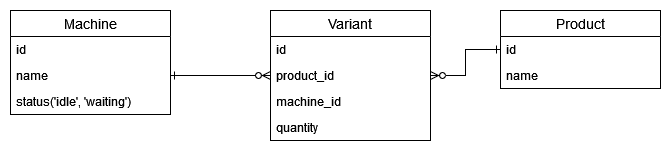

The diagram above was exported from draw.io. Its source (the exported page's mxGraphModel, read from the mxfile embedded in the PNG):
<mxGraphModel dx="1038" dy="564" grid="1" gridSize="10" guides="1" tooltips="1" connect="1" arrows="1" fold="1" page="1" pageScale="1" pageWidth="850" pageHeight="1100" math="0" shadow="0">
  <root>
    <mxCell id="0" />
    <mxCell id="1" parent="0" />
    <mxCell id="LyF3yP75GdOoAugzscH4-1" value="Machine" style="swimlane;fontStyle=0;childLayout=stackLayout;horizontal=1;startSize=26;horizontalStack=0;resizeParent=1;resizeParentMax=0;resizeLast=0;collapsible=1;marginBottom=0;align=center;fontSize=14;" vertex="1" parent="1">
      <mxGeometry x="120" y="150" width="160" height="104" as="geometry" />
    </mxCell>
    <mxCell id="LyF3yP75GdOoAugzscH4-3" value="id" style="text;strokeColor=none;fillColor=none;spacingLeft=4;spacingRight=4;overflow=hidden;rotatable=0;points=[[0,0.5],[1,0.5]];portConstraint=eastwest;fontSize=12;" vertex="1" parent="LyF3yP75GdOoAugzscH4-1">
      <mxGeometry y="26" width="160" height="26" as="geometry" />
    </mxCell>
    <mxCell id="LyF3yP75GdOoAugzscH4-9" value="name" style="text;strokeColor=none;fillColor=none;spacingLeft=4;spacingRight=4;overflow=hidden;rotatable=0;points=[[0,0.5],[1,0.5]];portConstraint=eastwest;fontSize=12;" vertex="1" parent="LyF3yP75GdOoAugzscH4-1">
      <mxGeometry y="52" width="160" height="26" as="geometry" />
    </mxCell>
    <mxCell id="LyF3yP75GdOoAugzscH4-4" value="status('idle', 'waiting')" style="text;strokeColor=none;fillColor=none;spacingLeft=4;spacingRight=4;overflow=hidden;rotatable=0;points=[[0,0.5],[1,0.5]];portConstraint=eastwest;fontSize=12;" vertex="1" parent="LyF3yP75GdOoAugzscH4-1">
      <mxGeometry y="78" width="160" height="26" as="geometry" />
    </mxCell>
    <mxCell id="LyF3yP75GdOoAugzscH4-5" value="Variant" style="swimlane;fontStyle=0;childLayout=stackLayout;horizontal=1;startSize=26;horizontalStack=0;resizeParent=1;resizeParentMax=0;resizeLast=0;collapsible=1;marginBottom=0;align=center;fontSize=14;" vertex="1" parent="1">
      <mxGeometry x="380" y="150" width="160" height="130" as="geometry" />
    </mxCell>
    <mxCell id="LyF3yP75GdOoAugzscH4-6" value="id" style="text;strokeColor=none;fillColor=none;spacingLeft=4;spacingRight=4;overflow=hidden;rotatable=0;points=[[0,0.5],[1,0.5]];portConstraint=eastwest;fontSize=12;" vertex="1" parent="LyF3yP75GdOoAugzscH4-5">
      <mxGeometry y="26" width="160" height="26" as="geometry" />
    </mxCell>
    <mxCell id="LyF3yP75GdOoAugzscH4-7" value="product_id" style="text;strokeColor=none;fillColor=none;spacingLeft=4;spacingRight=4;overflow=hidden;rotatable=0;points=[[0,0.5],[1,0.5]];portConstraint=eastwest;fontSize=12;" vertex="1" parent="LyF3yP75GdOoAugzscH4-5">
      <mxGeometry y="52" width="160" height="26" as="geometry" />
    </mxCell>
    <mxCell id="LyF3yP75GdOoAugzscH4-8" value="machine_id" style="text;strokeColor=none;fillColor=none;spacingLeft=4;spacingRight=4;overflow=hidden;rotatable=0;points=[[0,0.5],[1,0.5]];portConstraint=eastwest;fontSize=12;" vertex="1" parent="LyF3yP75GdOoAugzscH4-5">
      <mxGeometry y="78" width="160" height="26" as="geometry" />
    </mxCell>
    <mxCell id="LyF3yP75GdOoAugzscH4-10" value="quantity" style="text;strokeColor=none;fillColor=none;spacingLeft=4;spacingRight=4;overflow=hidden;rotatable=0;points=[[0,0.5],[1,0.5]];portConstraint=eastwest;fontSize=12;" vertex="1" parent="LyF3yP75GdOoAugzscH4-5">
      <mxGeometry y="104" width="160" height="26" as="geometry" />
    </mxCell>
    <mxCell id="LyF3yP75GdOoAugzscH4-11" value="Product" style="swimlane;fontStyle=0;childLayout=stackLayout;horizontal=1;startSize=26;horizontalStack=0;resizeParent=1;resizeParentMax=0;resizeLast=0;collapsible=1;marginBottom=0;align=center;fontSize=14;" vertex="1" parent="1">
      <mxGeometry x="610" y="150" width="160" height="78" as="geometry" />
    </mxCell>
    <mxCell id="LyF3yP75GdOoAugzscH4-12" value="id" style="text;strokeColor=none;fillColor=none;spacingLeft=4;spacingRight=4;overflow=hidden;rotatable=0;points=[[0,0.5],[1,0.5]];portConstraint=eastwest;fontSize=12;" vertex="1" parent="LyF3yP75GdOoAugzscH4-11">
      <mxGeometry y="26" width="160" height="26" as="geometry" />
    </mxCell>
    <mxCell id="LyF3yP75GdOoAugzscH4-13" value="name" style="text;strokeColor=none;fillColor=none;spacingLeft=4;spacingRight=4;overflow=hidden;rotatable=0;points=[[0,0.5],[1,0.5]];portConstraint=eastwest;fontSize=12;" vertex="1" parent="LyF3yP75GdOoAugzscH4-11">
      <mxGeometry y="52" width="160" height="26" as="geometry" />
    </mxCell>
    <mxCell id="LyF3yP75GdOoAugzscH4-15" style="edgeStyle=orthogonalEdgeStyle;rounded=0;orthogonalLoop=1;jettySize=auto;html=1;exitX=1;exitY=0.5;exitDx=0;exitDy=0;endArrow=ERzeroToMany;endFill=1;startArrow=ERone;startFill=0;" edge="1" parent="1" source="LyF3yP75GdOoAugzscH4-9" target="LyF3yP75GdOoAugzscH4-7">
      <mxGeometry relative="1" as="geometry" />
    </mxCell>
    <mxCell id="LyF3yP75GdOoAugzscH4-16" style="edgeStyle=orthogonalEdgeStyle;rounded=0;orthogonalLoop=1;jettySize=auto;html=1;exitX=1;exitY=0.5;exitDx=0;exitDy=0;entryX=0;entryY=0.5;entryDx=0;entryDy=0;startArrow=ERzeroToMany;startFill=1;endArrow=ERone;endFill=0;" edge="1" parent="1" source="LyF3yP75GdOoAugzscH4-7" target="LyF3yP75GdOoAugzscH4-12">
      <mxGeometry relative="1" as="geometry" />
    </mxCell>
  </root>
</mxGraphModel>